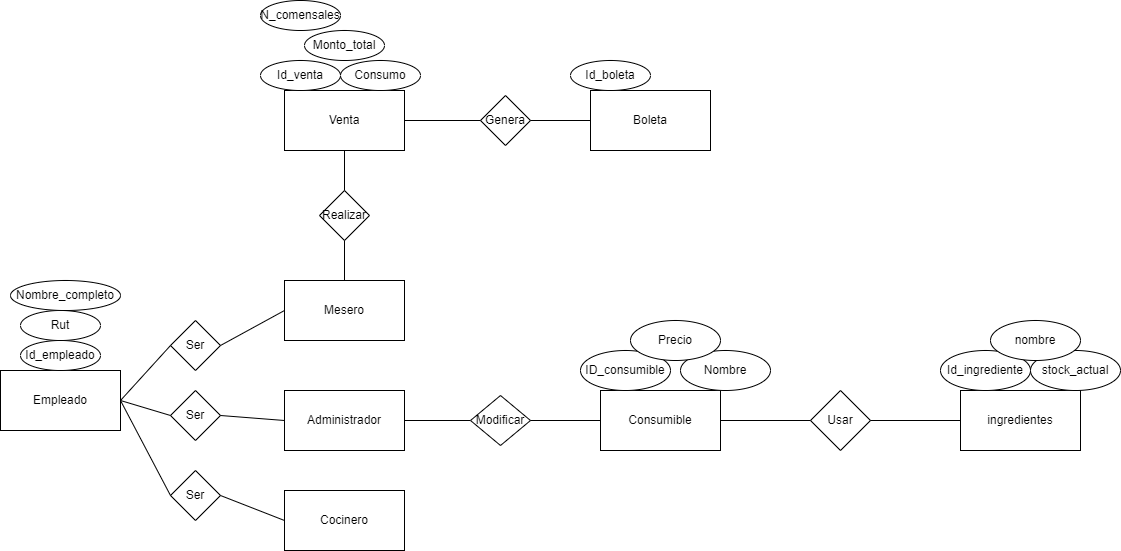

The diagram above was exported from draw.io. Its source (the exported page's mxGraphModel, read from the mxfile embedded in the PNG):
<mxGraphModel dx="1290" dy="1798" grid="1" gridSize="10" guides="1" tooltips="1" connect="1" arrows="1" fold="1" page="1" pageScale="1" pageWidth="827" pageHeight="1169" math="0" shadow="0">
  <root>
    <mxCell id="0" />
    <mxCell id="1" parent="0" />
    <mxCell id="DdDPQqA7gDUCTwg2PMR9-1" value="Empleado" style="rounded=0;whiteSpace=wrap;html=1;" parent="1" vertex="1">
      <mxGeometry x="10" y="250" width="120" height="60" as="geometry" />
    </mxCell>
    <mxCell id="DdDPQqA7gDUCTwg2PMR9-2" value="Id_empleado" style="ellipse;whiteSpace=wrap;html=1;" parent="1" vertex="1">
      <mxGeometry x="30" y="220" width="80" height="30" as="geometry" />
    </mxCell>
    <mxCell id="DdDPQqA7gDUCTwg2PMR9-3" value="Rut" style="ellipse;whiteSpace=wrap;html=1;" parent="1" vertex="1">
      <mxGeometry x="30" y="190" width="80" height="30" as="geometry" />
    </mxCell>
    <mxCell id="DdDPQqA7gDUCTwg2PMR9-4" value="Nombre_completo" style="ellipse;whiteSpace=wrap;html=1;" parent="1" vertex="1">
      <mxGeometry x="20" y="160" width="110" height="30" as="geometry" />
    </mxCell>
    <mxCell id="DdDPQqA7gDUCTwg2PMR9-5" value="Mesero" style="rounded=0;whiteSpace=wrap;html=1;" parent="1" vertex="1">
      <mxGeometry x="294" y="160" width="120" height="60" as="geometry" />
    </mxCell>
    <mxCell id="DdDPQqA7gDUCTwg2PMR9-6" value="Cocinero" style="rounded=0;whiteSpace=wrap;html=1;" parent="1" vertex="1">
      <mxGeometry x="294" y="370" width="120" height="60" as="geometry" />
    </mxCell>
    <mxCell id="DdDPQqA7gDUCTwg2PMR9-7" value="Ser" style="rhombus;whiteSpace=wrap;html=1;" parent="1" vertex="1">
      <mxGeometry x="180" y="200" width="50" height="50" as="geometry" />
    </mxCell>
    <mxCell id="DdDPQqA7gDUCTwg2PMR9-8" value="Ser" style="rhombus;whiteSpace=wrap;html=1;" parent="1" vertex="1">
      <mxGeometry x="180" y="350" width="50" height="50" as="geometry" />
    </mxCell>
    <mxCell id="DdDPQqA7gDUCTwg2PMR9-9" value="" style="endArrow=none;html=1;rounded=0;exitX=1;exitY=0.5;exitDx=0;exitDy=0;entryX=0;entryY=0.5;entryDx=0;entryDy=0;" parent="1" source="DdDPQqA7gDUCTwg2PMR9-1" target="DdDPQqA7gDUCTwg2PMR9-8" edge="1">
      <mxGeometry width="50" height="50" relative="1" as="geometry">
        <mxPoint x="390" y="350" as="sourcePoint" />
        <mxPoint x="440" y="300" as="targetPoint" />
      </mxGeometry>
    </mxCell>
    <mxCell id="DdDPQqA7gDUCTwg2PMR9-10" value="" style="endArrow=none;html=1;rounded=0;exitX=1;exitY=0.5;exitDx=0;exitDy=0;entryX=0;entryY=0.5;entryDx=0;entryDy=0;" parent="1" source="DdDPQqA7gDUCTwg2PMR9-8" target="DdDPQqA7gDUCTwg2PMR9-6" edge="1">
      <mxGeometry width="50" height="50" relative="1" as="geometry">
        <mxPoint x="140" y="290" as="sourcePoint" />
        <mxPoint x="190" y="385" as="targetPoint" />
      </mxGeometry>
    </mxCell>
    <mxCell id="DdDPQqA7gDUCTwg2PMR9-11" value="" style="endArrow=none;html=1;rounded=0;exitX=1;exitY=0.5;exitDx=0;exitDy=0;entryX=0;entryY=0.5;entryDx=0;entryDy=0;" parent="1" source="DdDPQqA7gDUCTwg2PMR9-1" target="DdDPQqA7gDUCTwg2PMR9-7" edge="1">
      <mxGeometry width="50" height="50" relative="1" as="geometry">
        <mxPoint x="240" y="385" as="sourcePoint" />
        <mxPoint x="304" y="410" as="targetPoint" />
      </mxGeometry>
    </mxCell>
    <mxCell id="DdDPQqA7gDUCTwg2PMR9-12" value="" style="endArrow=none;html=1;rounded=0;exitX=1;exitY=0.5;exitDx=0;exitDy=0;entryX=0;entryY=0.5;entryDx=0;entryDy=0;" parent="1" source="DdDPQqA7gDUCTwg2PMR9-7" target="DdDPQqA7gDUCTwg2PMR9-5" edge="1">
      <mxGeometry width="50" height="50" relative="1" as="geometry">
        <mxPoint x="140" y="290" as="sourcePoint" />
        <mxPoint x="190" y="235" as="targetPoint" />
      </mxGeometry>
    </mxCell>
    <mxCell id="DdDPQqA7gDUCTwg2PMR9-13" value="Administrador" style="rounded=0;whiteSpace=wrap;html=1;" parent="1" vertex="1">
      <mxGeometry x="294" y="270" width="120" height="60" as="geometry" />
    </mxCell>
    <mxCell id="DdDPQqA7gDUCTwg2PMR9-14" value="Ser" style="rhombus;whiteSpace=wrap;html=1;" parent="1" vertex="1">
      <mxGeometry x="180" y="270" width="50" height="50" as="geometry" />
    </mxCell>
    <mxCell id="DdDPQqA7gDUCTwg2PMR9-15" value="" style="endArrow=none;html=1;rounded=0;exitX=1;exitY=0.5;exitDx=0;exitDy=0;entryX=0;entryY=0.5;entryDx=0;entryDy=0;" parent="1" source="DdDPQqA7gDUCTwg2PMR9-14" target="DdDPQqA7gDUCTwg2PMR9-13" edge="1">
      <mxGeometry width="50" height="50" relative="1" as="geometry">
        <mxPoint x="240" y="235" as="sourcePoint" />
        <mxPoint x="304" y="200" as="targetPoint" />
      </mxGeometry>
    </mxCell>
    <mxCell id="DdDPQqA7gDUCTwg2PMR9-16" value="" style="endArrow=none;html=1;rounded=0;exitX=1;exitY=0.5;exitDx=0;exitDy=0;entryX=0;entryY=0.5;entryDx=0;entryDy=0;" parent="1" source="DdDPQqA7gDUCTwg2PMR9-1" target="DdDPQqA7gDUCTwg2PMR9-14" edge="1">
      <mxGeometry width="50" height="50" relative="1" as="geometry">
        <mxPoint x="240" y="305" as="sourcePoint" />
        <mxPoint x="304" y="310" as="targetPoint" />
      </mxGeometry>
    </mxCell>
    <mxCell id="DdDPQqA7gDUCTwg2PMR9-18" value="Venta" style="rounded=0;whiteSpace=wrap;html=1;" parent="1" vertex="1">
      <mxGeometry x="294" y="-30" width="120" height="60" as="geometry" />
    </mxCell>
    <mxCell id="DdDPQqA7gDUCTwg2PMR9-20" value="Realizar" style="rhombus;whiteSpace=wrap;html=1;" parent="1" vertex="1">
      <mxGeometry x="329" y="70" width="50" height="50" as="geometry" />
    </mxCell>
    <mxCell id="DdDPQqA7gDUCTwg2PMR9-21" value="" style="endArrow=none;html=1;rounded=0;exitX=0.5;exitY=0;exitDx=0;exitDy=0;entryX=0.5;entryY=1;entryDx=0;entryDy=0;" parent="1" source="DdDPQqA7gDUCTwg2PMR9-5" target="DdDPQqA7gDUCTwg2PMR9-20" edge="1">
      <mxGeometry width="50" height="50" relative="1" as="geometry">
        <mxPoint x="550" y="90" as="sourcePoint" />
        <mxPoint x="600" y="40" as="targetPoint" />
      </mxGeometry>
    </mxCell>
    <mxCell id="DdDPQqA7gDUCTwg2PMR9-22" value="" style="endArrow=none;html=1;rounded=0;exitX=0.5;exitY=0;exitDx=0;exitDy=0;entryX=0.5;entryY=1;entryDx=0;entryDy=0;" parent="1" source="DdDPQqA7gDUCTwg2PMR9-20" target="DdDPQqA7gDUCTwg2PMR9-18" edge="1">
      <mxGeometry width="50" height="50" relative="1" as="geometry">
        <mxPoint x="364" y="170" as="sourcePoint" />
        <mxPoint x="370" y="130" as="targetPoint" />
      </mxGeometry>
    </mxCell>
    <mxCell id="DdDPQqA7gDUCTwg2PMR9-23" value="Id_venta" style="ellipse;whiteSpace=wrap;html=1;" parent="1" vertex="1">
      <mxGeometry x="270" y="-60" width="80" height="30" as="geometry" />
    </mxCell>
    <mxCell id="DdDPQqA7gDUCTwg2PMR9-25" value="Consumo" style="ellipse;whiteSpace=wrap;html=1;" parent="1" vertex="1">
      <mxGeometry x="350" y="-60" width="80" height="30" as="geometry" />
    </mxCell>
    <mxCell id="DdDPQqA7gDUCTwg2PMR9-26" value="Monto_total" style="ellipse;whiteSpace=wrap;html=1;" parent="1" vertex="1">
      <mxGeometry x="314" y="-90" width="80" height="30" as="geometry" />
    </mxCell>
    <mxCell id="DdDPQqA7gDUCTwg2PMR9-27" value="N_comensales" style="ellipse;whiteSpace=wrap;html=1;" parent="1" vertex="1">
      <mxGeometry x="270" y="-120" width="80" height="30" as="geometry" />
    </mxCell>
    <mxCell id="DdDPQqA7gDUCTwg2PMR9-28" value="Boleta" style="rounded=0;whiteSpace=wrap;html=1;" parent="1" vertex="1">
      <mxGeometry x="600" y="-30" width="120" height="60" as="geometry" />
    </mxCell>
    <mxCell id="DdDPQqA7gDUCTwg2PMR9-29" value="Genera" style="rhombus;whiteSpace=wrap;html=1;" parent="1" vertex="1">
      <mxGeometry x="490" y="-25" width="50" height="50" as="geometry" />
    </mxCell>
    <mxCell id="DdDPQqA7gDUCTwg2PMR9-30" value="" style="endArrow=none;html=1;rounded=0;exitX=1;exitY=0.5;exitDx=0;exitDy=0;entryX=0;entryY=0.5;entryDx=0;entryDy=0;" parent="1" source="DdDPQqA7gDUCTwg2PMR9-18" target="DdDPQqA7gDUCTwg2PMR9-29" edge="1">
      <mxGeometry width="50" height="50" relative="1" as="geometry">
        <mxPoint x="364" y="80" as="sourcePoint" />
        <mxPoint x="364" y="40" as="targetPoint" />
      </mxGeometry>
    </mxCell>
    <mxCell id="DdDPQqA7gDUCTwg2PMR9-32" value="" style="endArrow=none;html=1;rounded=0;exitX=1;exitY=0.5;exitDx=0;exitDy=0;entryX=0;entryY=0.5;entryDx=0;entryDy=0;" parent="1" source="DdDPQqA7gDUCTwg2PMR9-29" target="DdDPQqA7gDUCTwg2PMR9-28" edge="1">
      <mxGeometry width="50" height="50" relative="1" as="geometry">
        <mxPoint x="424" y="10" as="sourcePoint" />
        <mxPoint x="500" y="10" as="targetPoint" />
      </mxGeometry>
    </mxCell>
    <mxCell id="DdDPQqA7gDUCTwg2PMR9-33" value="Id_boleta" style="ellipse;whiteSpace=wrap;html=1;" parent="1" vertex="1">
      <mxGeometry x="580" y="-60" width="80" height="30" as="geometry" />
    </mxCell>
    <mxCell id="DdDPQqA7gDUCTwg2PMR9-34" value="Consumible" style="rounded=0;whiteSpace=wrap;html=1;" parent="1" vertex="1">
      <mxGeometry x="610" y="270" width="120" height="60" as="geometry" />
    </mxCell>
    <mxCell id="DdDPQqA7gDUCTwg2PMR9-35" value="ingredientes" style="rounded=0;whiteSpace=wrap;html=1;" parent="1" vertex="1">
      <mxGeometry x="970" y="270" width="120" height="60" as="geometry" />
    </mxCell>
    <mxCell id="DdDPQqA7gDUCTwg2PMR9-36" value="Usar" style="rhombus;whiteSpace=wrap;html=1;" parent="1" vertex="1">
      <mxGeometry x="820" y="270" width="60" height="60" as="geometry" />
    </mxCell>
    <mxCell id="DdDPQqA7gDUCTwg2PMR9-37" value="" style="endArrow=none;html=1;rounded=0;exitX=1;exitY=0.5;exitDx=0;exitDy=0;entryX=0;entryY=0.5;entryDx=0;entryDy=0;" parent="1" source="DdDPQqA7gDUCTwg2PMR9-34" target="DdDPQqA7gDUCTwg2PMR9-36" edge="1">
      <mxGeometry width="50" height="50" relative="1" as="geometry">
        <mxPoint x="910" y="250" as="sourcePoint" />
        <mxPoint x="960" y="200" as="targetPoint" />
      </mxGeometry>
    </mxCell>
    <mxCell id="DdDPQqA7gDUCTwg2PMR9-38" value="" style="endArrow=none;html=1;rounded=0;exitX=1;exitY=0.5;exitDx=0;exitDy=0;entryX=0;entryY=0.5;entryDx=0;entryDy=0;" parent="1" source="DdDPQqA7gDUCTwg2PMR9-36" target="DdDPQqA7gDUCTwg2PMR9-35" edge="1">
      <mxGeometry width="50" height="50" relative="1" as="geometry">
        <mxPoint x="740" y="310" as="sourcePoint" />
        <mxPoint x="830" y="310" as="targetPoint" />
      </mxGeometry>
    </mxCell>
    <mxCell id="DdDPQqA7gDUCTwg2PMR9-39" value="Id_ingrediente" style="ellipse;whiteSpace=wrap;html=1;" parent="1" vertex="1">
      <mxGeometry x="950" y="230" width="90" height="40" as="geometry" />
    </mxCell>
    <mxCell id="DdDPQqA7gDUCTwg2PMR9-40" value="stock_actual" style="ellipse;whiteSpace=wrap;html=1;" parent="1" vertex="1">
      <mxGeometry x="1040" y="230" width="90" height="40" as="geometry" />
    </mxCell>
    <mxCell id="DdDPQqA7gDUCTwg2PMR9-41" value="nombre" style="ellipse;whiteSpace=wrap;html=1;" parent="1" vertex="1">
      <mxGeometry x="1000" y="200" width="90" height="40" as="geometry" />
    </mxCell>
    <mxCell id="DdDPQqA7gDUCTwg2PMR9-42" value="" style="endArrow=none;html=1;rounded=0;exitX=1;exitY=0.5;exitDx=0;exitDy=0;" parent="1" source="DdDPQqA7gDUCTwg2PMR9-13" edge="1">
      <mxGeometry width="50" height="50" relative="1" as="geometry">
        <mxPoint x="510" y="290" as="sourcePoint" />
        <mxPoint x="480" y="300" as="targetPoint" />
      </mxGeometry>
    </mxCell>
    <mxCell id="DdDPQqA7gDUCTwg2PMR9-43" value="Modificar" style="rhombus;whiteSpace=wrap;html=1;" parent="1" vertex="1">
      <mxGeometry x="480" y="275" width="60" height="50" as="geometry" />
    </mxCell>
    <mxCell id="DdDPQqA7gDUCTwg2PMR9-44" value="" style="endArrow=none;html=1;rounded=0;exitX=1;exitY=0.5;exitDx=0;exitDy=0;entryX=0;entryY=0.5;entryDx=0;entryDy=0;" parent="1" source="DdDPQqA7gDUCTwg2PMR9-43" target="DdDPQqA7gDUCTwg2PMR9-34" edge="1">
      <mxGeometry width="50" height="50" relative="1" as="geometry">
        <mxPoint x="424" y="310" as="sourcePoint" />
        <mxPoint x="490" y="310" as="targetPoint" />
      </mxGeometry>
    </mxCell>
    <mxCell id="DdDPQqA7gDUCTwg2PMR9-45" value="ID_consumible" style="ellipse;whiteSpace=wrap;html=1;" parent="1" vertex="1">
      <mxGeometry x="590" y="230" width="90" height="40" as="geometry" />
    </mxCell>
    <mxCell id="DdDPQqA7gDUCTwg2PMR9-46" value="Nombre" style="ellipse;whiteSpace=wrap;html=1;" parent="1" vertex="1">
      <mxGeometry x="690" y="230" width="90" height="40" as="geometry" />
    </mxCell>
    <mxCell id="DdDPQqA7gDUCTwg2PMR9-47" value="Precio" style="ellipse;whiteSpace=wrap;html=1;" parent="1" vertex="1">
      <mxGeometry x="640" y="200" width="90" height="40" as="geometry" />
    </mxCell>
  </root>
</mxGraphModel>